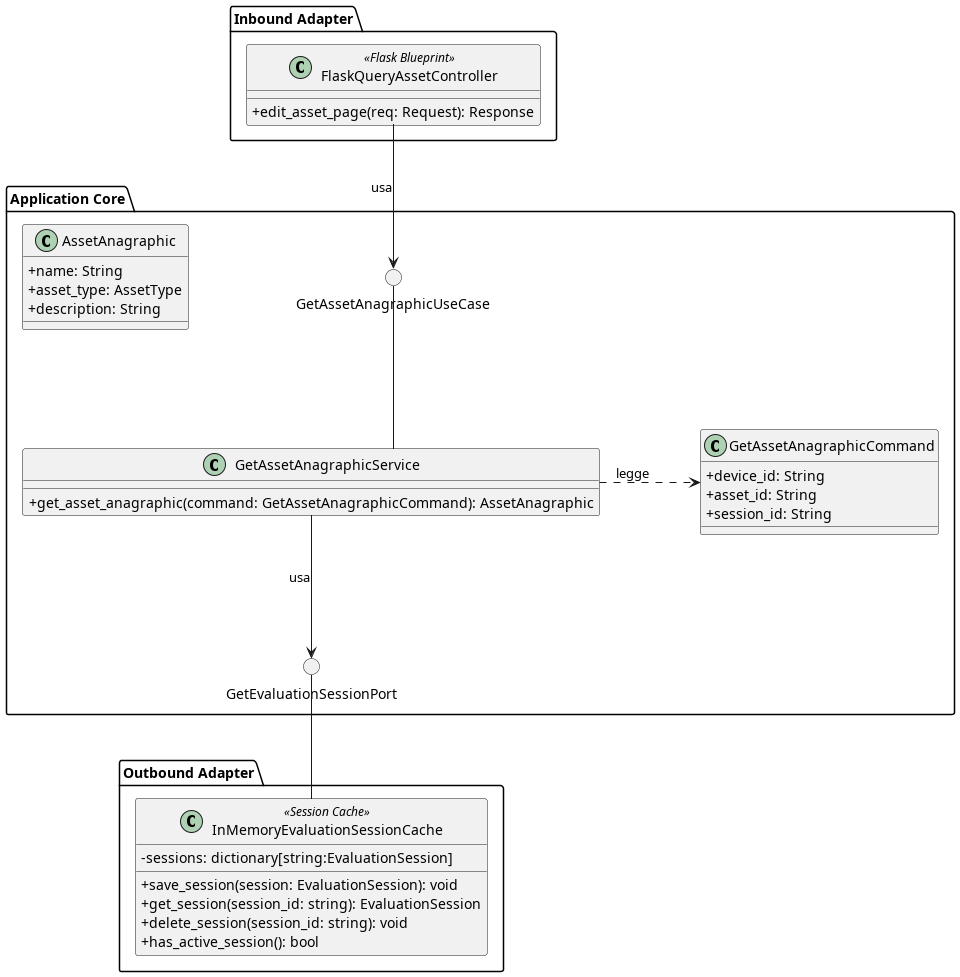

The diagram above was rendered by PlantUML. Its source (embedded in the PNG):
@startuml GetAssetAnagraphic
skinparam linetype ortho
skinparam nodesep 100
skinparam ranksep 100
skinparam classAttributeIconSize 0

package "Inbound Adapter" {
    !include InboundAdapters/FlaskQueryAssetController.puml
}

package "Application Core" {

    () "GetAssetAnagraphicUseCase"

    !include Command/GetAssetAnagraphicCommand.puml

    !include Domain/AssetAnagraphic.puml

    !include ApplicationServices/GetAssetAnagraphicService.puml

    () "GetEvaluationSessionPort"

    GetAssetAnagraphicService -up- GetAssetAnagraphicUseCase
    GetAssetAnagraphicService .> GetAssetAnagraphicCommand : legge
    GetAssetAnagraphicService --> GetEvaluationSessionPort : usa
}

package "Outbound Adapter" {
    class InMemoryEvaluationSessionCache <<Session Cache>> {
        - sessions: dictionary[string:EvaluationSession]
        + save_session(session: EvaluationSession): void
        + get_session(session_id: string): EvaluationSession
        + delete_session(session_id: string): void
        + has_active_session(): bool
    }
}

FlaskQueryAssetController --> GetAssetAnagraphicUseCase : usa
InMemoryEvaluationSessionCache -up- GetEvaluationSessionPort

@enduml